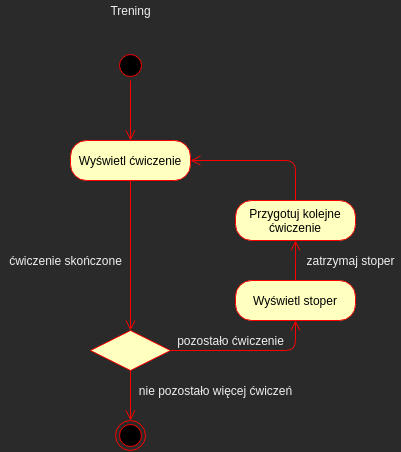

The diagram above was exported from draw.io. Its source (the exported page's mxGraphModel, read from the mxfile embedded in the PNG):
<mxGraphModel dx="998" dy="547" grid="1" gridSize="10" guides="1" tooltips="1" connect="1" arrows="1" fold="1" page="1" pageScale="1" pageWidth="827" pageHeight="1169" math="0" shadow="0">
  <root>
    <mxCell id="fiFtU9TlGAa13y1bYNK2-0" />
    <mxCell id="fiFtU9TlGAa13y1bYNK2-1" parent="fiFtU9TlGAa13y1bYNK2-0" />
    <mxCell id="fiFtU9TlGAa13y1bYNK2-2" value="" style="ellipse;html=1;shape=endState;fillColor=#000000;strokeColor=#ff0000;align=left;" vertex="1" parent="fiFtU9TlGAa13y1bYNK2-1">
      <mxGeometry x="295" y="520" width="30" height="30" as="geometry" />
    </mxCell>
    <mxCell id="fiFtU9TlGAa13y1bYNK2-3" value="" style="ellipse;html=1;shape=startState;fillColor=#000000;strokeColor=#ff0000;align=left;" vertex="1" parent="fiFtU9TlGAa13y1bYNK2-1">
      <mxGeometry x="295" y="150" width="30" height="30" as="geometry" />
    </mxCell>
    <mxCell id="fiFtU9TlGAa13y1bYNK2-4" value="" style="edgeStyle=orthogonalEdgeStyle;html=1;verticalAlign=bottom;endArrow=open;endSize=8;strokeColor=#ff0000;entryX=0.5;entryY=0;entryDx=0;entryDy=0;" edge="1" source="fiFtU9TlGAa13y1bYNK2-3" parent="fiFtU9TlGAa13y1bYNK2-1" target="fiFtU9TlGAa13y1bYNK2-5">
      <mxGeometry relative="1" as="geometry">
        <mxPoint x="310" y="340" as="targetPoint" />
      </mxGeometry>
    </mxCell>
    <mxCell id="fiFtU9TlGAa13y1bYNK2-5" value="Wyświetl ćwiczenie" style="rounded=1;whiteSpace=wrap;html=1;arcSize=40;fontColor=#000000;fillColor=#ffffc0;strokeColor=#ff0000;align=center;" vertex="1" parent="fiFtU9TlGAa13y1bYNK2-1">
      <mxGeometry x="250" y="240" width="120" height="40" as="geometry" />
    </mxCell>
    <mxCell id="fiFtU9TlGAa13y1bYNK2-6" value="" style="edgeStyle=orthogonalEdgeStyle;html=1;verticalAlign=bottom;endArrow=open;endSize=8;strokeColor=#ff0000;exitX=0.5;exitY=1;exitDx=0;exitDy=0;entryX=0.5;entryY=0;entryDx=0;entryDy=0;" edge="1" source="fiFtU9TlGAa13y1bYNK2-5" parent="fiFtU9TlGAa13y1bYNK2-1" target="fiFtU9TlGAa13y1bYNK2-10">
      <mxGeometry relative="1" as="geometry">
        <mxPoint x="310" y="340" as="targetPoint" />
        <Array as="points" />
      </mxGeometry>
    </mxCell>
    <mxCell id="fiFtU9TlGAa13y1bYNK2-7" value="Trening" style="text;html=1;align=center;verticalAlign=middle;resizable=0;points=[];autosize=1;" vertex="1" parent="fiFtU9TlGAa13y1bYNK2-1">
      <mxGeometry x="280" y="100" width="60" height="20" as="geometry" />
    </mxCell>
    <mxCell id="fiFtU9TlGAa13y1bYNK2-8" value="Wyświetl stoper" style="rounded=1;whiteSpace=wrap;html=1;arcSize=40;fontColor=#000000;fillColor=#ffffc0;strokeColor=#ff0000;align=center;" vertex="1" parent="fiFtU9TlGAa13y1bYNK2-1">
      <mxGeometry x="415" y="380" width="120" height="40" as="geometry" />
    </mxCell>
    <mxCell id="fiFtU9TlGAa13y1bYNK2-9" value="ćwiczenie skończone" style="text;html=1;align=center;verticalAlign=middle;resizable=0;points=[];autosize=1;" vertex="1" parent="fiFtU9TlGAa13y1bYNK2-1">
      <mxGeometry x="180" y="350" width="130" height="20" as="geometry" />
    </mxCell>
    <mxCell id="fiFtU9TlGAa13y1bYNK2-10" value="" style="rhombus;whiteSpace=wrap;html=1;fillColor=#ffffc0;strokeColor=#ff0000;align=left;" vertex="1" parent="fiFtU9TlGAa13y1bYNK2-1">
      <mxGeometry x="270" y="430" width="80" height="40" as="geometry" />
    </mxCell>
    <mxCell id="fiFtU9TlGAa13y1bYNK2-11" value="" style="edgeStyle=orthogonalEdgeStyle;html=1;align=left;verticalAlign=bottom;endArrow=open;endSize=8;strokeColor=#ff0000;entryX=1;entryY=0.5;entryDx=0;entryDy=0;exitX=0.5;exitY=0;exitDx=0;exitDy=0;" edge="1" source="fiFtU9TlGAa13y1bYNK2-19" parent="fiFtU9TlGAa13y1bYNK2-1" target="fiFtU9TlGAa13y1bYNK2-5">
      <mxGeometry x="-1" relative="1" as="geometry">
        <mxPoint x="385" y="450" as="targetPoint" />
        <mxPoint x="500" y="290" as="sourcePoint" />
        <Array as="points">
          <mxPoint x="475" y="260" />
        </Array>
      </mxGeometry>
    </mxCell>
    <mxCell id="fiFtU9TlGAa13y1bYNK2-12" value="" style="edgeStyle=orthogonalEdgeStyle;html=1;align=left;verticalAlign=top;endArrow=open;endSize=8;strokeColor=#ff0000;entryX=0.5;entryY=0;entryDx=0;entryDy=0;" edge="1" source="fiFtU9TlGAa13y1bYNK2-10" parent="fiFtU9TlGAa13y1bYNK2-1" target="fiFtU9TlGAa13y1bYNK2-2">
      <mxGeometry x="-1" relative="1" as="geometry">
        <mxPoint x="310" y="530" as="targetPoint" />
      </mxGeometry>
    </mxCell>
    <mxCell id="fiFtU9TlGAa13y1bYNK2-14" value="" style="edgeStyle=orthogonalEdgeStyle;html=1;verticalAlign=bottom;endArrow=open;endSize=8;strokeColor=#ff0000;exitX=1;exitY=0.5;exitDx=0;exitDy=0;entryX=0.5;entryY=1;entryDx=0;entryDy=0;" edge="1" parent="fiFtU9TlGAa13y1bYNK2-1" source="fiFtU9TlGAa13y1bYNK2-10" target="fiFtU9TlGAa13y1bYNK2-8">
      <mxGeometry relative="1" as="geometry">
        <mxPoint x="510" y="440" as="targetPoint" />
        <mxPoint x="200" y="400" as="sourcePoint" />
        <Array as="points">
          <mxPoint x="475" y="450" />
        </Array>
      </mxGeometry>
    </mxCell>
    <mxCell id="fiFtU9TlGAa13y1bYNK2-15" value="zatrzymaj stoper" style="text;html=1;align=center;verticalAlign=middle;resizable=0;points=[];autosize=1;" vertex="1" parent="fiFtU9TlGAa13y1bYNK2-1">
      <mxGeometry x="480" y="350" width="100" height="20" as="geometry" />
    </mxCell>
    <mxCell id="fiFtU9TlGAa13y1bYNK2-16" value="pozostało ćwiczenie" style="text;html=1;align=center;verticalAlign=middle;resizable=0;points=[];autosize=1;" vertex="1" parent="fiFtU9TlGAa13y1bYNK2-1">
      <mxGeometry x="350" y="430" width="120" height="20" as="geometry" />
    </mxCell>
    <mxCell id="fiFtU9TlGAa13y1bYNK2-17" value="nie pozostało więcej ćwiczeń" style="text;html=1;align=center;verticalAlign=middle;resizable=0;points=[];autosize=1;" vertex="1" parent="fiFtU9TlGAa13y1bYNK2-1">
      <mxGeometry x="310" y="480" width="170" height="20" as="geometry" />
    </mxCell>
    <mxCell id="fiFtU9TlGAa13y1bYNK2-19" value="Przygotuj kolejne ćwiczenie" style="rounded=1;whiteSpace=wrap;html=1;arcSize=40;fontColor=#000000;fillColor=#ffffc0;strokeColor=#ff0000;align=center;" vertex="1" parent="fiFtU9TlGAa13y1bYNK2-1">
      <mxGeometry x="415" y="300" width="120" height="40" as="geometry" />
    </mxCell>
    <mxCell id="fiFtU9TlGAa13y1bYNK2-20" value="" style="edgeStyle=orthogonalEdgeStyle;html=1;align=left;verticalAlign=bottom;endArrow=open;endSize=8;strokeColor=#ff0000;exitX=0.5;exitY=0;exitDx=0;exitDy=0;entryX=0.5;entryY=1;entryDx=0;entryDy=0;" edge="1" parent="fiFtU9TlGAa13y1bYNK2-1" source="fiFtU9TlGAa13y1bYNK2-8" target="fiFtU9TlGAa13y1bYNK2-19">
      <mxGeometry x="-1" relative="1" as="geometry">
        <mxPoint x="500" y="360" as="targetPoint" />
        <mxPoint x="510" y="300" as="sourcePoint" />
        <Array as="points">
          <mxPoint x="475" y="350" />
          <mxPoint x="475" y="350" />
        </Array>
      </mxGeometry>
    </mxCell>
  </root>
</mxGraphModel>